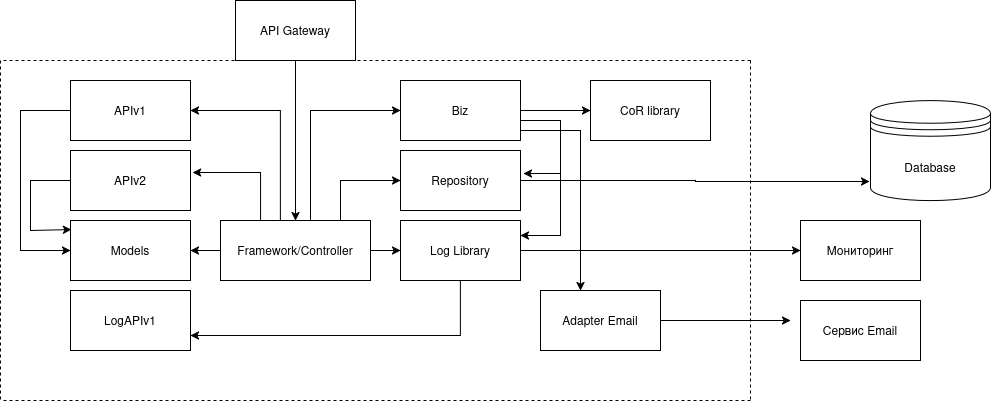

The diagram above was exported from draw.io. Its source (the exported page's mxGraphModel, read from the mxfile embedded in the PNG):
<mxGraphModel dx="569" dy="795" grid="1" gridSize="10" guides="1" tooltips="1" connect="1" arrows="1" fold="1" page="1" pageScale="1" pageWidth="1169" pageHeight="827" math="0" shadow="0">
  <root>
    <mxCell id="0" />
    <mxCell id="1" parent="0" />
    <mxCell id="MUbLza7Lv2PvwJ4IO32V-18" style="edgeStyle=orthogonalEdgeStyle;rounded=0;orthogonalLoop=1;jettySize=auto;html=1;entryX=0.5;entryY=0;entryDx=0;entryDy=0;" parent="1" source="MUbLza7Lv2PvwJ4IO32V-1" target="MUbLza7Lv2PvwJ4IO32V-2" edge="1">
      <mxGeometry relative="1" as="geometry" />
    </mxCell>
    <mxCell id="MUbLza7Lv2PvwJ4IO32V-1" value="API Gateway" style="rounded=0;whiteSpace=wrap;html=1;" parent="1" vertex="1">
      <mxGeometry x="255" y="80" width="120" height="60" as="geometry" />
    </mxCell>
    <mxCell id="MUbLza7Lv2PvwJ4IO32V-19" style="edgeStyle=orthogonalEdgeStyle;rounded=0;orthogonalLoop=1;jettySize=auto;html=1;entryX=1;entryY=0.5;entryDx=0;entryDy=0;" parent="1" source="MUbLza7Lv2PvwJ4IO32V-2" target="MUbLza7Lv2PvwJ4IO32V-3" edge="1">
      <mxGeometry relative="1" as="geometry">
        <mxPoint x="300" y="180" as="targetPoint" />
        <Array as="points">
          <mxPoint x="300" y="190" />
        </Array>
      </mxGeometry>
    </mxCell>
    <mxCell id="MUbLza7Lv2PvwJ4IO32V-20" style="edgeStyle=orthogonalEdgeStyle;rounded=0;orthogonalLoop=1;jettySize=auto;html=1;entryX=1.017;entryY=0.367;entryDx=0;entryDy=0;entryPerimeter=0;" parent="1" source="MUbLza7Lv2PvwJ4IO32V-2" target="MUbLza7Lv2PvwJ4IO32V-4" edge="1">
      <mxGeometry relative="1" as="geometry">
        <mxPoint x="260" y="250" as="targetPoint" />
        <Array as="points">
          <mxPoint x="280" y="252" />
        </Array>
      </mxGeometry>
    </mxCell>
    <mxCell id="MUbLza7Lv2PvwJ4IO32V-21" value="" style="edgeStyle=orthogonalEdgeStyle;rounded=0;orthogonalLoop=1;jettySize=auto;html=1;" parent="1" source="MUbLza7Lv2PvwJ4IO32V-2" target="MUbLza7Lv2PvwJ4IO32V-5" edge="1">
      <mxGeometry relative="1" as="geometry" />
    </mxCell>
    <mxCell id="MUbLza7Lv2PvwJ4IO32V-22" value="" style="edgeStyle=orthogonalEdgeStyle;rounded=0;orthogonalLoop=1;jettySize=auto;html=1;" parent="1" source="MUbLza7Lv2PvwJ4IO32V-2" target="MUbLza7Lv2PvwJ4IO32V-9" edge="1">
      <mxGeometry relative="1" as="geometry" />
    </mxCell>
    <mxCell id="MUbLza7Lv2PvwJ4IO32V-23" style="edgeStyle=orthogonalEdgeStyle;rounded=0;orthogonalLoop=1;jettySize=auto;html=1;entryX=0;entryY=0.5;entryDx=0;entryDy=0;" parent="1" source="MUbLza7Lv2PvwJ4IO32V-2" target="MUbLza7Lv2PvwJ4IO32V-7" edge="1">
      <mxGeometry relative="1" as="geometry">
        <mxPoint x="370" y="200" as="targetPoint" />
        <Array as="points">
          <mxPoint x="330" y="190" />
        </Array>
      </mxGeometry>
    </mxCell>
    <mxCell id="MUbLza7Lv2PvwJ4IO32V-24" style="edgeStyle=orthogonalEdgeStyle;rounded=0;orthogonalLoop=1;jettySize=auto;html=1;entryX=0;entryY=0.5;entryDx=0;entryDy=0;" parent="1" source="MUbLza7Lv2PvwJ4IO32V-2" target="MUbLza7Lv2PvwJ4IO32V-8" edge="1">
      <mxGeometry relative="1" as="geometry">
        <mxPoint x="370" y="260" as="targetPoint" />
        <Array as="points">
          <mxPoint x="360" y="260" />
        </Array>
      </mxGeometry>
    </mxCell>
    <mxCell id="MUbLza7Lv2PvwJ4IO32V-2" value="Framework/Controller" style="rounded=0;whiteSpace=wrap;html=1;" parent="1" vertex="1">
      <mxGeometry x="240" y="300" width="150" height="60" as="geometry" />
    </mxCell>
    <mxCell id="MUbLza7Lv2PvwJ4IO32V-15" style="edgeStyle=orthogonalEdgeStyle;rounded=0;orthogonalLoop=1;jettySize=auto;html=1;entryX=0;entryY=0.5;entryDx=0;entryDy=0;" parent="1" source="MUbLza7Lv2PvwJ4IO32V-3" target="MUbLza7Lv2PvwJ4IO32V-5" edge="1">
      <mxGeometry relative="1" as="geometry">
        <mxPoint x="70" y="330" as="targetPoint" />
        <Array as="points">
          <mxPoint x="40" y="190" />
          <mxPoint x="40" y="330" />
        </Array>
      </mxGeometry>
    </mxCell>
    <mxCell id="MUbLza7Lv2PvwJ4IO32V-3" value="APIv1" style="rounded=0;whiteSpace=wrap;html=1;" parent="1" vertex="1">
      <mxGeometry x="90" y="160" width="120" height="60" as="geometry" />
    </mxCell>
    <mxCell id="MUbLza7Lv2PvwJ4IO32V-17" style="edgeStyle=orthogonalEdgeStyle;rounded=0;orthogonalLoop=1;jettySize=auto;html=1;entryX=0.008;entryY=0.15;entryDx=0;entryDy=0;entryPerimeter=0;" parent="1" source="MUbLza7Lv2PvwJ4IO32V-4" target="MUbLza7Lv2PvwJ4IO32V-5" edge="1">
      <mxGeometry relative="1" as="geometry">
        <mxPoint x="80" y="310" as="targetPoint" />
        <Array as="points">
          <mxPoint x="50" y="260" />
          <mxPoint x="50" y="310" />
        </Array>
      </mxGeometry>
    </mxCell>
    <mxCell id="MUbLza7Lv2PvwJ4IO32V-4" value="APIv2" style="rounded=0;whiteSpace=wrap;html=1;" parent="1" vertex="1">
      <mxGeometry x="90" y="230" width="120" height="60" as="geometry" />
    </mxCell>
    <mxCell id="MUbLza7Lv2PvwJ4IO32V-5" value="Models" style="rounded=0;whiteSpace=wrap;html=1;" parent="1" vertex="1">
      <mxGeometry x="90" y="300" width="120" height="60" as="geometry" />
    </mxCell>
    <mxCell id="MUbLza7Lv2PvwJ4IO32V-6" value="LogAPIv1" style="rounded=0;whiteSpace=wrap;html=1;" parent="1" vertex="1">
      <mxGeometry x="90" y="370" width="120" height="60" as="geometry" />
    </mxCell>
    <mxCell id="MUbLza7Lv2PvwJ4IO32V-26" value="" style="edgeStyle=orthogonalEdgeStyle;rounded=0;orthogonalLoop=1;jettySize=auto;html=1;" parent="1" source="MUbLza7Lv2PvwJ4IO32V-7" target="MUbLza7Lv2PvwJ4IO32V-10" edge="1">
      <mxGeometry relative="1" as="geometry" />
    </mxCell>
    <mxCell id="MUbLza7Lv2PvwJ4IO32V-27" style="edgeStyle=orthogonalEdgeStyle;rounded=0;orthogonalLoop=1;jettySize=auto;html=1;entryX=1.025;entryY=0.383;entryDx=0;entryDy=0;entryPerimeter=0;" parent="1" source="MUbLza7Lv2PvwJ4IO32V-7" target="MUbLza7Lv2PvwJ4IO32V-8" edge="1">
      <mxGeometry relative="1" as="geometry">
        <mxPoint x="580" y="250" as="targetPoint" />
        <Array as="points">
          <mxPoint x="580" y="200" />
          <mxPoint x="580" y="253" />
        </Array>
      </mxGeometry>
    </mxCell>
    <mxCell id="MUbLza7Lv2PvwJ4IO32V-28" style="edgeStyle=orthogonalEdgeStyle;rounded=0;orthogonalLoop=1;jettySize=auto;html=1;entryX=1;entryY=0.25;entryDx=0;entryDy=0;" parent="1" source="MUbLza7Lv2PvwJ4IO32V-7" target="MUbLza7Lv2PvwJ4IO32V-9" edge="1">
      <mxGeometry relative="1" as="geometry">
        <mxPoint x="580" y="320" as="targetPoint" />
        <Array as="points">
          <mxPoint x="580" y="200" />
          <mxPoint x="580" y="315" />
        </Array>
      </mxGeometry>
    </mxCell>
    <mxCell id="MUbLza7Lv2PvwJ4IO32V-31" style="edgeStyle=orthogonalEdgeStyle;rounded=0;orthogonalLoop=1;jettySize=auto;html=1;" parent="1" source="MUbLza7Lv2PvwJ4IO32V-7" edge="1">
      <mxGeometry relative="1" as="geometry">
        <mxPoint x="600" y="370" as="targetPoint" />
        <Array as="points">
          <mxPoint x="600" y="210" />
        </Array>
      </mxGeometry>
    </mxCell>
    <mxCell id="MUbLza7Lv2PvwJ4IO32V-7" value="Biz" style="rounded=0;whiteSpace=wrap;html=1;" parent="1" vertex="1">
      <mxGeometry x="420" y="160" width="120" height="60" as="geometry" />
    </mxCell>
    <mxCell id="MUbLza7Lv2PvwJ4IO32V-8" value="Repository" style="rounded=0;whiteSpace=wrap;html=1;" parent="1" vertex="1">
      <mxGeometry x="420" y="230" width="120" height="60" as="geometry" />
    </mxCell>
    <mxCell id="MUbLza7Lv2PvwJ4IO32V-25" style="edgeStyle=orthogonalEdgeStyle;rounded=0;orthogonalLoop=1;jettySize=auto;html=1;exitX=0.5;exitY=1;exitDx=0;exitDy=0;entryX=1;entryY=0.75;entryDx=0;entryDy=0;" parent="1" source="MUbLza7Lv2PvwJ4IO32V-9" target="MUbLza7Lv2PvwJ4IO32V-6" edge="1">
      <mxGeometry relative="1" as="geometry">
        <mxPoint x="230" y="420" as="targetPoint" />
      </mxGeometry>
    </mxCell>
    <mxCell id="MUbLza7Lv2PvwJ4IO32V-32" style="edgeStyle=orthogonalEdgeStyle;rounded=0;orthogonalLoop=1;jettySize=auto;html=1;" parent="1" source="MUbLza7Lv2PvwJ4IO32V-9" target="MUbLza7Lv2PvwJ4IO32V-13" edge="1">
      <mxGeometry relative="1" as="geometry" />
    </mxCell>
    <mxCell id="MUbLza7Lv2PvwJ4IO32V-9" value="Log Library" style="rounded=0;whiteSpace=wrap;html=1;" parent="1" vertex="1">
      <mxGeometry x="420" y="300" width="120" height="60" as="geometry" />
    </mxCell>
    <mxCell id="MUbLza7Lv2PvwJ4IO32V-10" value="CoR library" style="rounded=0;whiteSpace=wrap;html=1;" parent="1" vertex="1">
      <mxGeometry x="610" y="160" width="120" height="60" as="geometry" />
    </mxCell>
    <mxCell id="MUbLza7Lv2PvwJ4IO32V-33" style="edgeStyle=orthogonalEdgeStyle;rounded=0;orthogonalLoop=1;jettySize=auto;html=1;" parent="1" source="MUbLza7Lv2PvwJ4IO32V-11" edge="1">
      <mxGeometry relative="1" as="geometry">
        <mxPoint x="810" y="400" as="targetPoint" />
      </mxGeometry>
    </mxCell>
    <mxCell id="MUbLza7Lv2PvwJ4IO32V-11" value="Adapter Email" style="rounded=0;whiteSpace=wrap;html=1;" parent="1" vertex="1">
      <mxGeometry x="560" y="370" width="120" height="60" as="geometry" />
    </mxCell>
    <mxCell id="MUbLza7Lv2PvwJ4IO32V-12" value="Database" style="shape=datastore;whiteSpace=wrap;html=1;" parent="1" vertex="1">
      <mxGeometry x="890" y="180" width="120" height="100" as="geometry" />
    </mxCell>
    <mxCell id="MUbLza7Lv2PvwJ4IO32V-13" value="Мониторинг" style="rounded=0;whiteSpace=wrap;html=1;" parent="1" vertex="1">
      <mxGeometry x="820" y="300" width="120" height="60" as="geometry" />
    </mxCell>
    <mxCell id="MUbLza7Lv2PvwJ4IO32V-14" value="Сервис Email" style="rounded=0;whiteSpace=wrap;html=1;" parent="1" vertex="1">
      <mxGeometry x="820" y="380" width="120" height="60" as="geometry" />
    </mxCell>
    <mxCell id="MUbLza7Lv2PvwJ4IO32V-30" style="edgeStyle=orthogonalEdgeStyle;rounded=0;orthogonalLoop=1;jettySize=auto;html=1;entryX=-0.008;entryY=0.81;entryDx=0;entryDy=0;entryPerimeter=0;" parent="1" source="MUbLza7Lv2PvwJ4IO32V-8" target="MUbLza7Lv2PvwJ4IO32V-12" edge="1">
      <mxGeometry relative="1" as="geometry" />
    </mxCell>
    <mxCell id="MUbLza7Lv2PvwJ4IO32V-36" value="" style="endArrow=none;dashed=1;html=1;rounded=0;" parent="1" edge="1">
      <mxGeometry width="50" height="50" relative="1" as="geometry">
        <mxPoint x="770" y="480" as="sourcePoint" />
        <mxPoint x="20" y="480" as="targetPoint" />
      </mxGeometry>
    </mxCell>
    <mxCell id="MUbLza7Lv2PvwJ4IO32V-38" value="" style="endArrow=none;dashed=1;html=1;rounded=0;" parent="1" edge="1">
      <mxGeometry width="50" height="50" relative="1" as="geometry">
        <mxPoint x="770" y="140" as="sourcePoint" />
        <mxPoint x="770" y="480" as="targetPoint" />
      </mxGeometry>
    </mxCell>
    <mxCell id="MUbLza7Lv2PvwJ4IO32V-39" value="" style="endArrow=none;dashed=1;html=1;rounded=0;" parent="1" edge="1">
      <mxGeometry width="50" height="50" relative="1" as="geometry">
        <mxPoint x="770" y="140" as="sourcePoint" />
        <mxPoint x="20" y="140" as="targetPoint" />
      </mxGeometry>
    </mxCell>
    <mxCell id="MUbLza7Lv2PvwJ4IO32V-40" value="" style="endArrow=none;dashed=1;html=1;rounded=0;" parent="1" edge="1">
      <mxGeometry width="50" height="50" relative="1" as="geometry">
        <mxPoint x="20" y="140" as="sourcePoint" />
        <mxPoint x="20" y="480" as="targetPoint" />
      </mxGeometry>
    </mxCell>
  </root>
</mxGraphModel>